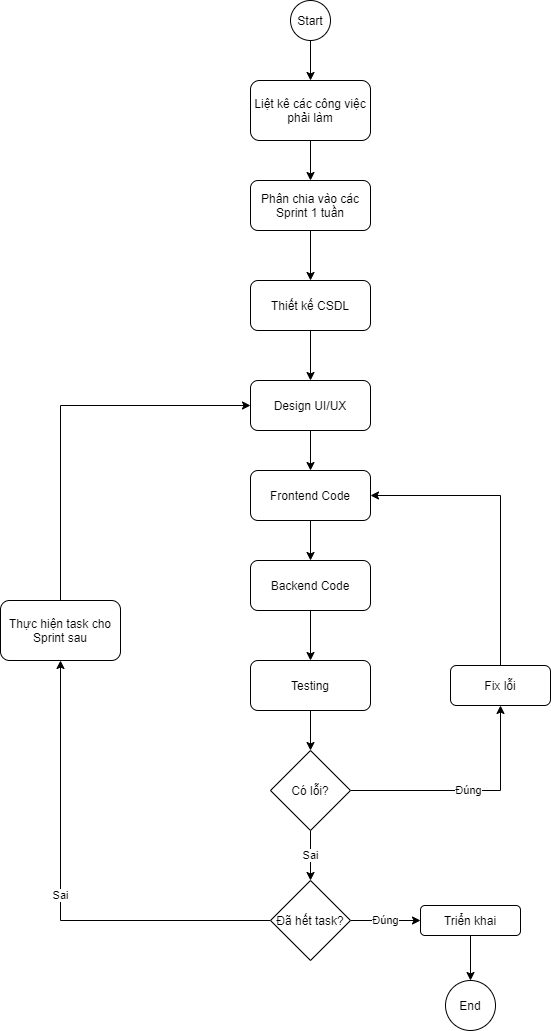

The diagram above was exported from draw.io. Its source (the exported page's mxGraphModel, read from the mxfile embedded in the PNG):
<mxGraphModel dx="852" dy="494" grid="1" gridSize="10" guides="1" tooltips="1" connect="1" arrows="1" fold="1" page="1" pageScale="1" pageWidth="850" pageHeight="1100" math="0" shadow="0">
  <root>
    <mxCell id="1JA63FynGhKV6GxRScBC-0" />
    <mxCell id="1JA63FynGhKV6GxRScBC-1" parent="1JA63FynGhKV6GxRScBC-0" />
    <mxCell id="1JA63FynGhKV6GxRScBC-15" style="edgeStyle=orthogonalEdgeStyle;rounded=0;orthogonalLoop=1;jettySize=auto;html=1;exitX=0.5;exitY=1;exitDx=0;exitDy=0;entryX=0.5;entryY=0;entryDx=0;entryDy=0;" parent="1JA63FynGhKV6GxRScBC-1" source="1JA63FynGhKV6GxRScBC-2" target="1JA63FynGhKV6GxRScBC-3" edge="1">
      <mxGeometry relative="1" as="geometry" />
    </mxCell>
    <mxCell id="1JA63FynGhKV6GxRScBC-2" value="Start" style="ellipse;whiteSpace=wrap;html=1;aspect=fixed;" parent="1JA63FynGhKV6GxRScBC-1" vertex="1">
      <mxGeometry x="460" y="40" width="40" height="40" as="geometry" />
    </mxCell>
    <mxCell id="1JA63FynGhKV6GxRScBC-16" style="edgeStyle=orthogonalEdgeStyle;rounded=0;orthogonalLoop=1;jettySize=auto;html=1;exitX=0.5;exitY=1;exitDx=0;exitDy=0;entryX=0.5;entryY=0;entryDx=0;entryDy=0;" parent="1JA63FynGhKV6GxRScBC-1" source="1JA63FynGhKV6GxRScBC-3" target="1JA63FynGhKV6GxRScBC-4" edge="1">
      <mxGeometry relative="1" as="geometry" />
    </mxCell>
    <mxCell id="1JA63FynGhKV6GxRScBC-3" value="Liệt kê các công việc phải làm" style="rounded=1;whiteSpace=wrap;html=1;" parent="1JA63FynGhKV6GxRScBC-1" vertex="1">
      <mxGeometry x="420" y="120" width="120" height="60" as="geometry" />
    </mxCell>
    <mxCell id="1JA63FynGhKV6GxRScBC-17" style="edgeStyle=orthogonalEdgeStyle;rounded=0;orthogonalLoop=1;jettySize=auto;html=1;exitX=0.5;exitY=1;exitDx=0;exitDy=0;entryX=0.5;entryY=0;entryDx=0;entryDy=0;" parent="1JA63FynGhKV6GxRScBC-1" source="1JA63FynGhKV6GxRScBC-4" target="1JA63FynGhKV6GxRScBC-8" edge="1">
      <mxGeometry relative="1" as="geometry" />
    </mxCell>
    <mxCell id="1JA63FynGhKV6GxRScBC-4" value="Phân chia vào các Sprint 1 tuần" style="rounded=1;whiteSpace=wrap;html=1;" parent="1JA63FynGhKV6GxRScBC-1" vertex="1">
      <mxGeometry x="420" y="220" width="120" height="50" as="geometry" />
    </mxCell>
    <mxCell id="1JA63FynGhKV6GxRScBC-19" style="edgeStyle=orthogonalEdgeStyle;rounded=0;orthogonalLoop=1;jettySize=auto;html=1;exitX=0.5;exitY=1;exitDx=0;exitDy=0;entryX=0.5;entryY=0;entryDx=0;entryDy=0;" parent="1JA63FynGhKV6GxRScBC-1" source="1JA63FynGhKV6GxRScBC-5" target="1JA63FynGhKV6GxRScBC-7" edge="1">
      <mxGeometry relative="1" as="geometry" />
    </mxCell>
    <mxCell id="1JA63FynGhKV6GxRScBC-5" value="Design UI/UX" style="rounded=1;whiteSpace=wrap;html=1;" parent="1JA63FynGhKV6GxRScBC-1" vertex="1">
      <mxGeometry x="420" y="420" width="120" height="50" as="geometry" />
    </mxCell>
    <mxCell id="1JA63FynGhKV6GxRScBC-21" style="edgeStyle=orthogonalEdgeStyle;rounded=0;orthogonalLoop=1;jettySize=auto;html=1;exitX=0.5;exitY=1;exitDx=0;exitDy=0;entryX=0.5;entryY=0;entryDx=0;entryDy=0;" parent="1JA63FynGhKV6GxRScBC-1" source="1JA63FynGhKV6GxRScBC-6" target="1JA63FynGhKV6GxRScBC-10" edge="1">
      <mxGeometry relative="1" as="geometry" />
    </mxCell>
    <mxCell id="1JA63FynGhKV6GxRScBC-6" value="Backend Code" style="rounded=1;whiteSpace=wrap;html=1;" parent="1JA63FynGhKV6GxRScBC-1" vertex="1">
      <mxGeometry x="420" y="600" width="120" height="50" as="geometry" />
    </mxCell>
    <mxCell id="1JA63FynGhKV6GxRScBC-20" style="edgeStyle=orthogonalEdgeStyle;rounded=0;orthogonalLoop=1;jettySize=auto;html=1;exitX=0.5;exitY=1;exitDx=0;exitDy=0;entryX=0.5;entryY=0;entryDx=0;entryDy=0;" parent="1JA63FynGhKV6GxRScBC-1" source="1JA63FynGhKV6GxRScBC-7" target="1JA63FynGhKV6GxRScBC-6" edge="1">
      <mxGeometry relative="1" as="geometry" />
    </mxCell>
    <mxCell id="1JA63FynGhKV6GxRScBC-7" value="Frontend Code" style="rounded=1;whiteSpace=wrap;html=1;" parent="1JA63FynGhKV6GxRScBC-1" vertex="1">
      <mxGeometry x="420" y="510" width="120" height="50" as="geometry" />
    </mxCell>
    <mxCell id="1JA63FynGhKV6GxRScBC-18" style="edgeStyle=orthogonalEdgeStyle;rounded=0;orthogonalLoop=1;jettySize=auto;html=1;exitX=0.5;exitY=1;exitDx=0;exitDy=0;entryX=0.5;entryY=0;entryDx=0;entryDy=0;" parent="1JA63FynGhKV6GxRScBC-1" source="1JA63FynGhKV6GxRScBC-8" target="1JA63FynGhKV6GxRScBC-5" edge="1">
      <mxGeometry relative="1" as="geometry" />
    </mxCell>
    <mxCell id="1JA63FynGhKV6GxRScBC-8" value="Thiết kế CSDL" style="rounded=1;whiteSpace=wrap;html=1;" parent="1JA63FynGhKV6GxRScBC-1" vertex="1">
      <mxGeometry x="420" y="320" width="120" height="50" as="geometry" />
    </mxCell>
    <mxCell id="1JA63FynGhKV6GxRScBC-22" style="edgeStyle=orthogonalEdgeStyle;rounded=0;orthogonalLoop=1;jettySize=auto;html=1;exitX=0.5;exitY=1;exitDx=0;exitDy=0;entryX=0.5;entryY=0;entryDx=0;entryDy=0;" parent="1JA63FynGhKV6GxRScBC-1" source="1JA63FynGhKV6GxRScBC-10" target="1JA63FynGhKV6GxRScBC-11" edge="1">
      <mxGeometry relative="1" as="geometry" />
    </mxCell>
    <mxCell id="1JA63FynGhKV6GxRScBC-10" value="Testing" style="rounded=1;whiteSpace=wrap;html=1;" parent="1JA63FynGhKV6GxRScBC-1" vertex="1">
      <mxGeometry x="420" y="700" width="120" height="50" as="geometry" />
    </mxCell>
    <mxCell id="1JA63FynGhKV6GxRScBC-23" value="Đúng" style="edgeStyle=orthogonalEdgeStyle;rounded=0;orthogonalLoop=1;jettySize=auto;html=1;exitX=1;exitY=0.5;exitDx=0;exitDy=0;entryX=0.5;entryY=1;entryDx=0;entryDy=0;" parent="1JA63FynGhKV6GxRScBC-1" source="1JA63FynGhKV6GxRScBC-11" target="1JA63FynGhKV6GxRScBC-12" edge="1">
      <mxGeometry relative="1" as="geometry" />
    </mxCell>
    <mxCell id="1JA63FynGhKV6GxRScBC-27" value="Sai" style="edgeStyle=orthogonalEdgeStyle;rounded=0;orthogonalLoop=1;jettySize=auto;html=1;exitX=0.5;exitY=1;exitDx=0;exitDy=0;entryX=0.5;entryY=0;entryDx=0;entryDy=0;" parent="1JA63FynGhKV6GxRScBC-1" source="1JA63FynGhKV6GxRScBC-11" target="1JA63FynGhKV6GxRScBC-14" edge="1">
      <mxGeometry relative="1" as="geometry" />
    </mxCell>
    <mxCell id="1JA63FynGhKV6GxRScBC-11" value="Có lỗi?" style="rhombus;whiteSpace=wrap;html=1;" parent="1JA63FynGhKV6GxRScBC-1" vertex="1">
      <mxGeometry x="440" y="790" width="80" height="80" as="geometry" />
    </mxCell>
    <mxCell id="1JA63FynGhKV6GxRScBC-34" style="edgeStyle=orthogonalEdgeStyle;rounded=0;orthogonalLoop=1;jettySize=auto;html=1;exitX=0.5;exitY=0;exitDx=0;exitDy=0;entryX=1;entryY=0.5;entryDx=0;entryDy=0;" parent="1JA63FynGhKV6GxRScBC-1" source="1JA63FynGhKV6GxRScBC-12" target="1JA63FynGhKV6GxRScBC-7" edge="1">
      <mxGeometry relative="1" as="geometry" />
    </mxCell>
    <mxCell id="1JA63FynGhKV6GxRScBC-12" value="Fix lỗi" style="rounded=1;whiteSpace=wrap;html=1;" parent="1JA63FynGhKV6GxRScBC-1" vertex="1">
      <mxGeometry x="620" y="705" width="100" height="40" as="geometry" />
    </mxCell>
    <mxCell id="1JA63FynGhKV6GxRScBC-13" value="End" style="ellipse;whiteSpace=wrap;html=1;aspect=fixed;" parent="1JA63FynGhKV6GxRScBC-1" vertex="1">
      <mxGeometry x="615" y="1020" width="50" height="50" as="geometry" />
    </mxCell>
    <mxCell id="1JA63FynGhKV6GxRScBC-29" value="Sai" style="edgeStyle=orthogonalEdgeStyle;rounded=0;orthogonalLoop=1;jettySize=auto;html=1;exitX=0;exitY=0.5;exitDx=0;exitDy=0;entryX=0.5;entryY=1;entryDx=0;entryDy=0;" parent="1JA63FynGhKV6GxRScBC-1" source="1JA63FynGhKV6GxRScBC-14" target="1JA63FynGhKV6GxRScBC-28" edge="1">
      <mxGeometry relative="1" as="geometry" />
    </mxCell>
    <mxCell id="1JA63FynGhKV6GxRScBC-32" value="Đúng" style="edgeStyle=orthogonalEdgeStyle;rounded=0;orthogonalLoop=1;jettySize=auto;html=1;exitX=1;exitY=0.5;exitDx=0;exitDy=0;entryX=0;entryY=0.5;entryDx=0;entryDy=0;" parent="1JA63FynGhKV6GxRScBC-1" source="1JA63FynGhKV6GxRScBC-14" target="1JA63FynGhKV6GxRScBC-31" edge="1">
      <mxGeometry relative="1" as="geometry" />
    </mxCell>
    <mxCell id="1JA63FynGhKV6GxRScBC-14" value="Đã hết task?" style="rhombus;whiteSpace=wrap;html=1;" parent="1JA63FynGhKV6GxRScBC-1" vertex="1">
      <mxGeometry x="440" y="920" width="80" height="80" as="geometry" />
    </mxCell>
    <mxCell id="1JA63FynGhKV6GxRScBC-30" style="edgeStyle=orthogonalEdgeStyle;rounded=0;orthogonalLoop=1;jettySize=auto;html=1;exitX=0.5;exitY=0;exitDx=0;exitDy=0;entryX=0;entryY=0.5;entryDx=0;entryDy=0;" parent="1JA63FynGhKV6GxRScBC-1" source="1JA63FynGhKV6GxRScBC-28" target="1JA63FynGhKV6GxRScBC-5" edge="1">
      <mxGeometry relative="1" as="geometry" />
    </mxCell>
    <mxCell id="1JA63FynGhKV6GxRScBC-28" value="Thực hiện task cho Sprint sau" style="rounded=1;whiteSpace=wrap;html=1;" parent="1JA63FynGhKV6GxRScBC-1" vertex="1">
      <mxGeometry x="170" y="640" width="120" height="60" as="geometry" />
    </mxCell>
    <mxCell id="1JA63FynGhKV6GxRScBC-33" style="edgeStyle=orthogonalEdgeStyle;rounded=0;orthogonalLoop=1;jettySize=auto;html=1;exitX=0.5;exitY=1;exitDx=0;exitDy=0;entryX=0.5;entryY=0;entryDx=0;entryDy=0;" parent="1JA63FynGhKV6GxRScBC-1" source="1JA63FynGhKV6GxRScBC-31" target="1JA63FynGhKV6GxRScBC-13" edge="1">
      <mxGeometry relative="1" as="geometry" />
    </mxCell>
    <mxCell id="1JA63FynGhKV6GxRScBC-31" value="Triển khai" style="rounded=1;whiteSpace=wrap;html=1;" parent="1JA63FynGhKV6GxRScBC-1" vertex="1">
      <mxGeometry x="590" y="945" width="100" height="30" as="geometry" />
    </mxCell>
  </root>
</mxGraphModel>